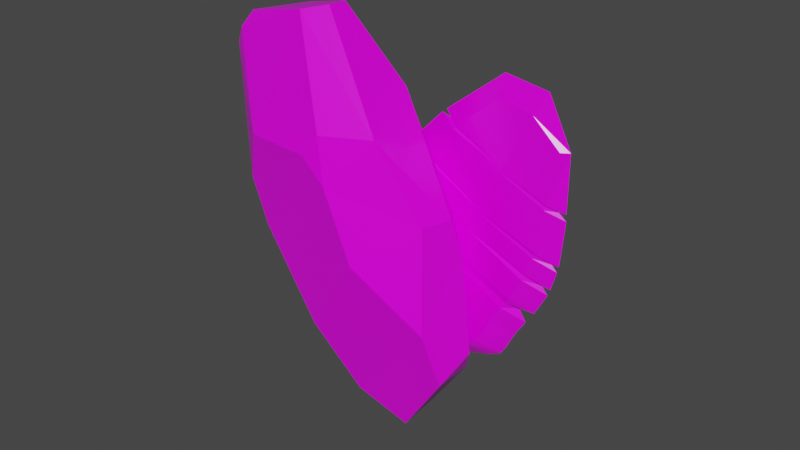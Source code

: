 # Source: feuerstein_V1.blend  (saved by Blender 3.3.6; exported with 4.5.12 LTS)
import bpy
from mathutils import Matrix  # noqa: F401  (used for matrix-valued properties, if any)

bpy.ops.wm.read_factory_settings(use_empty=True)
scene = bpy.context.scene
scene.name = 'Scene'

# ---- collections
col_collection = bpy.data.collections.new('Collection'); scene.collection.children.link(col_collection)

# ---- images (referenced by path relative to the original .blend; pixels are not part of the script)
import os
ASSET_DIR = os.environ.get("B2B_ASSET_DIR", "")  # directory of the original .blend (textures are referenced by path, not embedded)
HERE = os.path.dirname(os.path.abspath(__file__))  # packed textures are extracted next to this script under _unpacked/

def load_image(name, relpath, width, height, colorspace="sRGB"):
    """Load a texture the original file referenced (path relative to the .blend, or extracted next to this script)."""
    p = next((c for c in (os.path.join(HERE, relpath), os.path.join(ASSET_DIR, relpath)) if relpath and os.path.exists(c)), "")
    if p:
        img = bpy.data.images.load(p, check_existing=True)
        img.name = name
    else:  # same state as the original file: an image datablock whose file is absent (Cycles renders it pink)
        img = bpy.data.images.new(name, width, height)
        img.source = "FILE"
        img.filepath = "//" + (relpath or name)
    img.colorspace_settings.name = colorspace
    return img
img_feuersteinroughness_512_png = load_image('FeuersteinRoughness_512.png', 'Texture/FeuersteinRoughness_512.png', 1024, 1024, 'Non-Color')
img_baking = load_image('Baking', 'Texture/FeuersteinBasecolor_1k.png', 1024, 1024, 'sRGB')

# ---- materials (node trees are filled in below, after node groups)
mat_feuerstein = bpy.data.materials.new('Feuerstein')

# ---- material node trees
mat_feuerstein.use_nodes = True; mat_feuerstein.node_tree.nodes.clear()
_N = mat_feuerstein.node_tree.nodes; _L = mat_feuerstein.node_tree.links
n0 = _N.new('NodeFrame'); n0.name = 'Frame'; n0.location = (-1299, -32)
n0.label = 'Mapping'
n0.width = 400
n1 = _N.new('NodeFrame'); n1.name = 'Frame.001'; n1.location = (-618, 447)
n1.label = 'Textures'
n1.width = 319
n2 = _N.new('ShaderNodeOutputMaterial'); n2.name = 'Material Output'; n2.location = (300, 300)
n3 = _N.new('ShaderNodeMapping'); n3.name = 'Mapping'; n3.location = (230, -30)
n4 = _N.new('ShaderNodeTexCoord'); n4.name = 'Texture Coordinate'; n4.location = (30, -30)
n5 = _N.new('ShaderNodeBsdfPrincipled'); n5.name = 'Principled BSDF'; n5.location = (10, 300)
n5.distribution = 'GGX'
n5.subsurface_method = 'RANDOM_WALK_SKIN'
n5.inputs[3].default_value = 1.45
n5.inputs[27].default_value = (0.0, 0.0, 0.0, 1.0)
n5.inputs[28].default_value = 1.0
n6 = _N.new('ShaderNodeTexImage'); n6.name = 'Image Texture'; n6.location = (49, -309)
n6.label = 'Roughness'
n6.image = img_feuersteinroughness_512_png
n7 = _N.new('ShaderNodeTexImage'); n7.name = 'Image Texture.001'; n7.location = (30, -30)
n7.label = 'Roughness'
n7.image = img_baking
n3.parent = n0
n4.parent = n0
n6.parent = n1
n7.parent = n1
_L.new(n5.outputs[0], n2.inputs[0])
_L.new(n6.outputs[0], n5.inputs[2])
_L.new(n3.outputs[0], n6.inputs[0])
_L.new(n4.outputs[2], n3.inputs[0])
_L.new(n7.outputs[0], n5.inputs[0])
n2.is_active_output = True

# ---- world
world_world = bpy.data.worlds.new('World'); scene.world = world_world
world_world.use_nodes = True; world_world.node_tree.nodes.clear()
_N = world_world.node_tree.nodes; _L = world_world.node_tree.links
n0 = _N.new('ShaderNodeOutputWorld'); n0.name = 'World Output'; n0.location = (300, 300)
n1 = _N.new('ShaderNodeBackground'); n1.name = 'Background'; n1.location = (10, 300)
n1.inputs[0].default_value = (0.05088, 0.05088, 0.05088, 1.0)
_L.new(n1.outputs[0], n0.inputs[0])
n0.is_active_output = True
world_world.color = (0.05088, 0.05088, 0.05088)
world_world.use_sun_shadow = False
world_world.sun_shadow_jitter_overblur = 0.0

# ---- meshes
me_cube_001 = bpy.data.meshes.new('Cube.001')
me_cube_001.from_pydata([(-0.8624, -0.3279, -4.517), (-2.041, -0.3989, -3.406), (-0.8624, 0.3279, -4.517), (-2.041, 0.3989, -3.406), (0.9717, -0.3279, -4.517), (2.078, -0.3989, -3.272), (0.9717, 0.3279, -4.517), (2.078, 0.3989, -3.272), (-1.227, -0.1915, 5.001), (-1.227, 0.1915, 5.001), (1.33, 0.1915, 5.001), (1.33, -0.1915, 5.001), (-2.384, -0.3714, -2.682), (-2.384, 0.3714, -2.682), (2.344, -0.3714, -2.437), (2.344, 0.3714, -2.437), (-2.536, -0.3255, -1.068), (2.393, -0.3255, -1.026), (-2.536, 0.3255, -1.068), (2.393, 0.3255, -1.026), (2.445, -0.2968, 0.6942), (-2.471, -0.2968, 0.8523), (-2.471, 0.2968, 0.8523), (2.445, 0.2968, 0.6942), (-0.9813, 1.379e-08, -4.63), (-1.427, -0.4039, -3.976), (-2.867, -2.475e-08, -3.531), (-1.427, 0.4039, -3.976), (0.05461, 0.4035, -4.63), (0.05461, 0.5485, -3.272), (1.534, 0.4039, -3.973), (1.091, 1.068e-08, -4.63), (2.836, 1.223e-08, -3.272), (1.534, -0.4039, -3.973), (0.05461, -0.4035, -4.63), (0.05461, -0.5485, -3.272), (-2.325, 0.3846, -3.077), (2.311, 0.3846, -2.85), (-1.458, 1.586e-08, 5.772), (0.05461, 0.2293, 5.404), (1.567, 1.637e-08, 5.11), (0.05461, -0.2293, 5.404), (1.875, -0.2601, 3.08), (-2.477, -0.3121, -0.4521), (-1.997, 0.2601, 3.077), (-2.325, -0.3846, -3.077), (-2.471, 0.3484, -1.907), (2.311, -0.3846, -2.85), (2.343, 0.3484, -1.733), (3.203, 1.495e-08, -2.437), (0.05461, 0.5107, -2.437), (0.05461, -0.5107, -2.437), (-3.314, -3.187e-08, -2.804), (-2.471, -0.3484, -1.907), (2.343, -0.3484, -1.733), (2.454, 0.3121, -0.5026), (3.272, 1.621e-08, -1.024), (0.05461, 0.4475, -1.031), (0.05461, -0.4475, -1.031), (-3.511, 9.516e-09, -1.113), (2.454, -0.3121, -0.5026), (-1.997, -0.2601, 3.077), (-2.477, 0.3121, -0.4521), (1.875, 0.2601, 3.08), (-3.402, 4.844e-08, 0.9299), (3.344, 1.947e-08, 0.7027), (0.05461, 0.4081, 0.672), (0.05461, -0.4081, 0.672), (-1.987, -2.047e-09, -4.029), (0.05461, 0.5567, -3.984), (2.072, 1.844e-08, -3.984), (0.05461, -0.5567, -3.984), (0.05461, 2.568e-08, -4.868), (0.05461, 0.4291, -0.5147), (0.05461, -0.357, 3.117), (3.343, 1.745e-08, -0.499), (0.05461, -0.4291, -0.5147), (0.05461, 1.534e-08, 6.25), (0.05461, 0.357, 3.117), (2.573, 1.609e-08, 3.122), (-2.728, 1.948e-08, 3.117), (3.157, 1.012e-08, -2.85), (0.05461, 0.5288, -2.85), (0.05461, -0.5288, -2.85), (-3.237, -3.169e-08, -3.2), (3.202, 1.915e-08, -1.733), (0.05461, 0.4791, -1.733), (0.05461, -0.4791, -1.733), (-3.418, -2.513e-08, -2.011), (-3.466, 2.567e-08, -0.4377), (2.341, -0.2483, 1.496), (2.318, -0.283, 1.599), (-2.313, 0.2327, 1.571), (-2.275, 0.283, 1.659), (-2.275, -0.283, 1.659), (-2.313, -0.2327, 1.571), (2.318, 0.283, 1.599), (2.341, 0.2483, 1.496), (0.05461, -0.3911, 1.487), (0.05461, -0.3889, 1.592), (0.05461, 0.3911, 1.487), (0.05461, 0.3889, 1.592), (2.941, 1.932e-08, 1.506), (3.162, 1.937e-08, 1.622), (-2.969, 3.499e-08, 1.631), (-3.179, 3.431e-08, 1.728), (-2.341, -0.2863, 1.473), (2.358, 0.2863, 1.386), (2.358, -0.2863, 1.386), (-2.341, 0.2863, 1.473), (0.05461, -0.3934, 1.375), (0.05461, 0.3934, 1.375), (3.211, 1.947e-08, 1.406), (-3.256, 3.859e-08, 1.547), (1.833, -0.2167, 3.187), (-1.965, 0.2232, 3.186), (-1.965, -0.2232, 3.186), (1.833, 0.2167, 3.187), (0.05461, -0.3498, 3.246), (0.05461, 0.3498, 3.246), (2.216, 1.584e-08, 3.202), (-2.373, 1.927e-08, 3.183), (1.807, -0.2538, 3.255), (-1.94, 0.2538, 3.254), (-1.94, -0.2538, 3.254), (1.807, 0.2538, 3.255), (0.05461, -0.3453, 3.328), (0.05461, 0.3453, 3.328), (2.45, 1.579e-08, 3.33), (-2.634, 1.914e-08, 3.328), (-2.609, -0.239, -0.7548), (2.424, 0.2692, -0.7645), (2.424, -0.2692, -0.7645), (-2.609, 0.239, -0.7548), (0.05461, 0.4383, -0.7728), (2.834, 1.678e-08, -0.7621), (0.05461, -0.4383, -0.7728), (-2.874, 1.959e-08, -0.7572), (-2.478, -0.2694, 0.7604), (-2.473, -0.3, 0.6165), (2.462, 0.2249, 0.5964), (2.47, 0.3, 0.4491), (2.47, -0.3, 0.4491), (2.462, -0.2249, 0.5964), (-2.473, 0.3, 0.6165), (-2.478, 0.2694, 0.7604), (0.05461, 0.4099, 0.5737), (0.05461, 0.4125, 0.427), (3.036, 1.929e-08, 0.6031), (3.371, 1.935e-08, 0.4569), (0.05461, -0.4099, 0.5737), (0.05461, -0.4125, 0.427), (-2.961, 4.615e-08, 0.7877), (-3.407, 4.819e-08, 0.6807)], [], [(0, 25, 68, 24), (25, 1, 26, 68), (68, 26, 3, 27), (24, 68, 27, 2), (2, 27, 69, 28), (27, 3, 29, 69), (69, 29, 7, 30), (28, 69, 30, 6), (6, 30, 70, 31), (30, 7, 32, 70), (70, 32, 5, 33), (31, 70, 33, 4), (4, 33, 71, 34), (33, 5, 35, 71), (71, 35, 1, 25), (34, 71, 25, 0), (2, 28, 72, 24), (28, 6, 31, 72), (72, 31, 4, 34), (24, 72, 34, 0), (133, 62, 73, 134), (145, 22, 66, 146), (146, 66, 23, 140), (134, 73, 55, 131), (94, 99, 74, 61), (99, 91, 42, 74), (126, 122, 11, 41), (124, 126, 41, 8), (141, 149, 75, 55), (149, 142, 60, 75), (135, 132, 17, 56), (131, 135, 56, 19), (132, 60, 76, 136), (143, 20, 67, 150), (150, 67, 21, 138), (136, 76, 43, 130), (10, 39, 77, 40), (39, 9, 38, 77), (77, 38, 8, 41), (40, 77, 41, 11), (96, 101, 78, 63), (101, 93, 44, 78), (127, 123, 9, 39), (125, 127, 39, 10), (91, 103, 79, 42), (103, 96, 63, 79), (128, 125, 10, 40), (122, 128, 40, 11), (93, 105, 80, 44), (105, 94, 61, 80), (129, 124, 8, 38), (123, 129, 38, 9), (5, 32, 81, 47), (32, 7, 37, 81), (81, 37, 15, 49), (47, 81, 49, 14), (7, 29, 82, 37), (29, 3, 36, 82), (82, 36, 13, 50), (37, 82, 50, 15), (1, 35, 83, 45), (35, 5, 47, 83), (83, 47, 14, 51), (45, 83, 51, 12), (3, 26, 84, 36), (26, 1, 45, 84), (84, 45, 12, 52), (36, 84, 52, 13), (14, 49, 85, 54), (49, 15, 48, 85), (85, 48, 19, 56), (54, 85, 56, 17), (15, 50, 86, 48), (50, 13, 46, 86), (86, 46, 18, 57), (48, 86, 57, 19), (12, 51, 87, 53), (51, 14, 54, 87), (87, 54, 17, 58), (53, 87, 58, 16), (13, 52, 88, 46), (52, 12, 53, 88), (88, 53, 16, 59), (46, 88, 59, 18), (130, 43, 89, 137), (138, 21, 64, 152), (152, 64, 22, 145), (137, 89, 62, 133), (113, 106, 95, 104), (104, 95, 94, 105), (109, 113, 104, 92), (92, 104, 105, 93), (112, 107, 97, 102), (102, 97, 96, 103), (108, 112, 102, 90), (90, 102, 103, 91), (111, 109, 92, 100), (100, 92, 93, 101), (107, 111, 100, 97), (97, 100, 101, 96), (110, 108, 90, 98), (98, 90, 91, 99), (106, 110, 98, 95), (95, 98, 99, 94), (21, 67, 110, 106), (67, 20, 108, 110), (23, 66, 111, 107), (66, 22, 109, 111), (20, 65, 112, 108), (65, 23, 107, 112), (22, 64, 113, 109), (64, 21, 106, 113), (44, 80, 121, 115), (80, 61, 116, 121), (42, 79, 120, 114), (79, 63, 117, 120), (63, 78, 119, 117), (78, 44, 115, 119), (61, 74, 118, 116), (74, 42, 114, 118), (115, 121, 129, 123), (121, 116, 124, 129), (114, 120, 128, 122), (120, 117, 125, 128), (117, 119, 127, 125), (119, 115, 123, 127), (116, 118, 126, 124), (118, 114, 122, 126), (59, 137, 133, 18), (16, 130, 137, 59), (58, 136, 130, 16), (17, 132, 136, 58), (55, 75, 135, 131), (75, 60, 132, 135), (57, 134, 131, 19), (18, 133, 134, 57), (89, 153, 144, 62), (153, 152, 145, 144), (43, 139, 153, 89), (139, 138, 152, 153), (76, 151, 139, 43), (151, 150, 138, 139), (60, 142, 151, 76), (142, 143, 150, 151), (65, 20, 143, 148), (148, 143, 142, 149), (23, 65, 148, 140), (140, 148, 149, 141), (73, 147, 141, 55), (147, 146, 140, 141), (62, 144, 147, 73), (144, 145, 146, 147)])
_uv = me_cube_001.uv_layers.new(name='Baking')
_uv.uv.foreach_set('vector', [0.1605, 0.957, 0.1827, 0.9383, 0.2078, 0.9469, 0.1679, 0.9689, 0.1827, 0.9383, 0.2072, 0.9184, 0.2414, 0.927, 0.2078, 0.9469, 0.9353, 0.03046, 0.969, 0.05042, 0.9348, 0.05901, 0.9103, 0.03906, 0.8954, 0.008429, 0.9353, 0.03046, 0.9103, 0.03906, 0.8881, 0.0204, 0.8881, 0.0204, 0.9103, 0.03906, 0.856, 0.04233, 0.8552, 0.01844, 0.9103, 0.03906, 0.9348, 0.05901, 0.8567, 0.06832, 0.856, 0.04233, 0.856, 0.04233, 0.8567, 0.06832, 0.7814, 0.06817, 0.8021, 0.04241, 0.8552, 0.01844, 0.856, 0.04233, 0.8021, 0.04241, 0.8226, 0.02245, 0.8226, 0.02245, 0.8021, 0.04241, 0.7772, 0.03701, 0.8145, 0.01103, 0.8021, 0.04241, 0.7814, 0.06817, 0.7488, 0.06616, 0.7772, 0.03701, 0.0496, 0.9404, 0.0213, 0.9112, 0.05384, 0.9092, 0.07459, 0.935, 0.08695, 0.9664, 0.0496, 0.9404, 0.07459, 0.935, 0.0951, 0.9549, 0.0951, 0.9549, 0.07459, 0.935, 0.1284, 0.9351, 0.1277, 0.9589, 0.07459, 0.935, 0.05384, 0.9092, 0.1291, 0.9091, 0.1284, 0.9351, 0.1284, 0.9351, 0.1291, 0.9091, 0.2072, 0.9184, 0.1827, 0.9383, 0.1277, 0.9589, 0.1284, 0.9351, 0.1827, 0.9383, 0.1605, 0.957, 0.8881, 0.0204, 0.8552, 0.01844, 0.8546, 0.0001597, 0.8954, 0.008429, 0.8552, 0.01844, 0.8226, 0.02245, 0.8145, 0.01103, 0.8546, 0.0001597, 0.1271, 0.9772, 0.08695, 0.9664, 0.0951, 0.9549, 0.1277, 0.9589, 0.1679, 0.9689, 0.1271, 0.9772, 0.1277, 0.9589, 0.1605, 0.957, 0.9647, 0.16, 0.9596, 0.1725, 0.8593, 0.1738, 0.8591, 0.1638, 0.9621, 0.2216, 0.9617, 0.2255, 0.8602, 0.2206, 0.8601, 0.2167, 0.8601, 0.2167, 0.8602, 0.2206, 0.7657, 0.224, 0.7643, 0.2194, 0.8591, 0.1638, 0.8593, 0.1738, 0.7646, 0.1752, 0.7652, 0.1646, 0.2263, 0.7182, 0.1336, 0.72, 0.1347, 0.6589, 0.2168, 0.6609, 0.1336, 0.72, 0.04388, 0.7172, 0.06171, 0.6583, 0.1347, 0.6589, 0.1348, 0.6506, 0.0647, 0.6506, 0.08784, 0.5852, 0.1356, 0.5691, 0.2145, 0.6533, 0.1348, 0.6506, 0.1356, 0.5691, 0.1852, 0.5845, 0.7645, 0.2128, 0.7277, 0.2127, 0.7285, 0.177, 0.7646, 0.1752, 0.0001597, 0.7646, 0.03697, 0.7646, 0.03705, 0.8022, 0.0009377, 0.8004, 0.01843, 0.813, 0.03769, 0.8128, 0.03963, 0.8233, 0.003432, 0.8254, 0.7652, 0.1646, 0.746, 0.1644, 0.731, 0.152, 0.7672, 0.154, 0.03769, 0.8128, 0.03705, 0.8022, 0.1317, 0.8036, 0.1315, 0.8135, 0.03672, 0.758, 0.03812, 0.7534, 0.1327, 0.7568, 0.1326, 0.7607, 0.1326, 0.7607, 0.1327, 0.7568, 0.2341, 0.7519, 0.2345, 0.7558, 0.1315, 0.8135, 0.1317, 0.8036, 0.232, 0.8048, 0.2371, 0.8174, 0.8154, 0.3922, 0.8632, 0.4083, 0.8631, 0.442, 0.8046, 0.3989, 0.8632, 0.4083, 0.9127, 0.3929, 0.922, 0.4239, 0.8631, 0.442, 0.1355, 0.5354, 0.1944, 0.5535, 0.1852, 0.5845, 0.1356, 0.5691, 0.07702, 0.5785, 0.1355, 0.5354, 0.1356, 0.5691, 0.08784, 0.5852, 0.7714, 0.2602, 0.8611, 0.2574, 0.8622, 0.3185, 0.7893, 0.3191, 0.8611, 0.2574, 0.9538, 0.2592, 0.9444, 0.3165, 0.8622, 0.3185, 0.8624, 0.3267, 0.9421, 0.3241, 0.9127, 0.3929, 0.8632, 0.4083, 0.7923, 0.3268, 0.8624, 0.3267, 0.8632, 0.4083, 0.8154, 0.3922, 0.04388, 0.7172, 0.009201, 0.714, 0.03249, 0.6575, 0.06171, 0.6583, 0.7367, 0.2633, 0.7714, 0.2602, 0.7893, 0.3191, 0.76, 0.3199, 0.7653, 0.333, 0.7923, 0.3268, 0.8154, 0.3922, 0.8046, 0.3989, 0.0647, 0.6506, 0.03779, 0.6444, 0.07702, 0.5785, 0.08784, 0.5852, 0.9538, 0.2592, 0.991, 0.2629, 0.975, 0.3157, 0.9444, 0.3165, 0.2634, 0.7145, 0.2263, 0.7182, 0.2168, 0.6609, 0.2475, 0.6616, 0.2437, 0.6479, 0.2145, 0.6533, 0.1852, 0.5845, 0.1944, 0.5535, 0.9421, 0.3241, 0.9713, 0.3295, 0.922, 0.4239, 0.9127, 0.3929, 0.05384, 0.9092, 0.0213, 0.9112, 0.009598, 0.8945, 0.04489, 0.8934, 0.7488, 0.06616, 0.7814, 0.06817, 0.7724, 0.08396, 0.7371, 0.08285, 0.7371, 0.08285, 0.7724, 0.08396, 0.7708, 0.09955, 0.7352, 0.09861, 0.04489, 0.8934, 0.009598, 0.8945, 0.007638, 0.8788, 0.04323, 0.8778, 0.7814, 0.06817, 0.8567, 0.06832, 0.8571, 0.08409, 0.7724, 0.08396, 0.8567, 0.06832, 0.9348, 0.05901, 0.9461, 0.07085, 0.8571, 0.08409, 0.8571, 0.08409, 0.9461, 0.07085, 0.9494, 0.08565, 0.8575, 0.09967, 0.7724, 0.08396, 0.8571, 0.08409, 0.8575, 0.09967, 0.7708, 0.09955, 0.2072, 0.9184, 0.1291, 0.9091, 0.1296, 0.8933, 0.2186, 0.9065, 0.1291, 0.9091, 0.05384, 0.9092, 0.04489, 0.8934, 0.1296, 0.8933, 0.1296, 0.8933, 0.04489, 0.8934, 0.04323, 0.8778, 0.13, 0.8777, 0.2186, 0.9065, 0.1296, 0.8933, 0.13, 0.8777, 0.2219, 0.8917, 0.9348, 0.05901, 0.969, 0.05042, 0.9832, 0.06309, 0.9461, 0.07085, 0.2414, 0.927, 0.2072, 0.9184, 0.2186, 0.9065, 0.2557, 0.9143, 0.2557, 0.9143, 0.2186, 0.9065, 0.2219, 0.8917, 0.2596, 0.8994, 0.9461, 0.07085, 0.9832, 0.06309, 0.9871, 0.07803, 0.9494, 0.08565, 0.04323, 0.8778, 0.007638, 0.8788, 0.007077, 0.852, 0.04247, 0.8509, 0.7352, 0.09861, 0.7708, 0.09955, 0.77, 0.1265, 0.7346, 0.1254, 0.7346, 0.1254, 0.77, 0.1265, 0.7672, 0.154, 0.731, 0.152, 0.04247, 0.8509, 0.007077, 0.852, 0.003432, 0.8254, 0.03963, 0.8233, 0.7708, 0.09955, 0.8575, 0.09967, 0.8582, 0.1265, 0.77, 0.1265, 0.8575, 0.09967, 0.9494, 0.08565, 0.955, 0.1151, 0.8582, 0.1265, 0.8582, 0.1265, 0.955, 0.1151, 0.9602, 0.1475, 0.8588, 0.1537, 0.77, 0.1265, 0.8582, 0.1265, 0.8588, 0.1537, 0.7672, 0.154, 0.2219, 0.8917, 0.13, 0.8777, 0.1306, 0.8509, 0.2274, 0.8623, 0.13, 0.8777, 0.04323, 0.8778, 0.04247, 0.8509, 0.1306, 0.8509, 0.1306, 0.8509, 0.04247, 0.8509, 0.03963, 0.8233, 0.1313, 0.8237, 0.2274, 0.8623, 0.1306, 0.8509, 0.1313, 0.8237, 0.2326, 0.8299, 0.9494, 0.08565, 0.9871, 0.07803, 0.9931, 0.1079, 0.955, 0.1151, 0.2596, 0.8994, 0.2219, 0.8917, 0.2274, 0.8623, 0.2655, 0.8695, 0.2655, 0.8695, 0.2274, 0.8623, 0.2326, 0.8299, 0.2719, 0.8361, 0.955, 0.1151, 0.9931, 0.1079, 0.9994, 0.1413, 0.9602, 0.1475, 0.2371, 0.8174, 0.232, 0.8048, 0.2716, 0.8046, 0.2509, 0.818, 0.2345, 0.7558, 0.2341, 0.7519, 0.2723, 0.7467, 0.2567, 0.7555, 0.9843, 0.2218, 0.9998, 0.2307, 0.9617, 0.2255, 0.9621, 0.2216, 0.9785, 0.1594, 0.9992, 0.1727, 0.9596, 0.1725, 0.9647, 0.16, 0.2664, 0.7239, 0.2289, 0.7266, 0.2282, 0.7221, 0.2557, 0.7194, 0.2557, 0.7194, 0.2282, 0.7221, 0.2263, 0.7182, 0.2634, 0.7145, 0.9565, 0.2508, 0.9939, 0.2535, 0.9832, 0.258, 0.9558, 0.2553, 0.9558, 0.2553, 0.9832, 0.258, 0.991, 0.2629, 0.9538, 0.2592, 0.7344, 0.2525, 0.7696, 0.2514, 0.7701, 0.256, 0.7445, 0.2575, 0.7445, 0.2575, 0.7701, 0.256, 0.7714, 0.2602, 0.7367, 0.2633, 0.04206, 0.726, 0.006895, 0.7249, 0.01698, 0.7199, 0.04252, 0.7213, 0.04252, 0.7213, 0.01698, 0.7199, 0.009201, 0.714, 0.04388, 0.7172, 0.8609, 0.2489, 0.9565, 0.2508, 0.9558, 0.2553, 0.861, 0.2532, 0.861, 0.2532, 0.9558, 0.2553, 0.9538, 0.2592, 0.8611, 0.2574, 0.7696, 0.2514, 0.8609, 0.2489, 0.861, 0.2532, 0.7701, 0.256, 0.7701, 0.256, 0.861, 0.2532, 0.8611, 0.2574, 0.7714, 0.2602, 0.1334, 0.7285, 0.04206, 0.726, 0.04252, 0.7213, 0.1335, 0.7242, 0.1335, 0.7242, 0.04252, 0.7213, 0.04388, 0.7172, 0.1336, 0.72, 0.2289, 0.7266, 0.1334, 0.7285, 0.1335, 0.7242, 0.2282, 0.7221, 0.2282, 0.7221, 0.1335, 0.7242, 0.1336, 0.72, 0.2263, 0.7182, 0.2341, 0.7519, 0.1327, 0.7568, 0.1334, 0.7285, 0.2289, 0.7266, 0.1327, 0.7568, 0.03812, 0.7534, 0.04206, 0.726, 0.1334, 0.7285, 0.7657, 0.224, 0.8602, 0.2206, 0.8609, 0.2489, 0.7696, 0.2514, 0.8602, 0.2206, 0.9617, 0.2255, 0.9565, 0.2508, 0.8609, 0.2489, 0.03812, 0.7534, 0.001127, 0.7516, 0.006895, 0.7249, 0.04206, 0.726, 0.7287, 0.2258, 0.7657, 0.224, 0.7696, 0.2514, 0.7344, 0.2525, 0.9617, 0.2255, 0.9998, 0.2307, 0.9939, 0.2535, 0.9565, 0.2508, 0.2723, 0.7467, 0.2341, 0.7519, 0.2289, 0.7266, 0.2664, 0.7239, 0.9444, 0.3165, 0.975, 0.3157, 0.9622, 0.3217, 0.9435, 0.3212, 0.2475, 0.6616, 0.2168, 0.6609, 0.2159, 0.6562, 0.2347, 0.6557, 0.06171, 0.6583, 0.03249, 0.6575, 0.04545, 0.6517, 0.0631, 0.6535, 0.76, 0.3199, 0.7893, 0.3191, 0.7906, 0.3239, 0.773, 0.3257, 0.7893, 0.3191, 0.8622, 0.3185, 0.8623, 0.3234, 0.7906, 0.3239, 0.8622, 0.3185, 0.9444, 0.3165, 0.9435, 0.3212, 0.8623, 0.3234, 0.2168, 0.6609, 0.1347, 0.6589, 0.1348, 0.654, 0.2159, 0.6562, 0.1347, 0.6589, 0.06171, 0.6583, 0.0631, 0.6535, 0.1348, 0.654, 0.9435, 0.3212, 0.9622, 0.3217, 0.9713, 0.3295, 0.9421, 0.3241, 0.2347, 0.6557, 0.2159, 0.6562, 0.2145, 0.6533, 0.2437, 0.6479, 0.0631, 0.6535, 0.04545, 0.6517, 0.03779, 0.6444, 0.0647, 0.6506, 0.773, 0.3257, 0.7906, 0.3239, 0.7923, 0.3268, 0.7653, 0.333, 0.7906, 0.3239, 0.8623, 0.3234, 0.8624, 0.3267, 0.7923, 0.3268, 0.8623, 0.3234, 0.9435, 0.3212, 0.9421, 0.3241, 0.8624, 0.3267, 0.2159, 0.6562, 0.1348, 0.654, 0.1348, 0.6506, 0.2145, 0.6533, 0.1348, 0.654, 0.0631, 0.6535, 0.0647, 0.6506, 0.1348, 0.6506, 0.9994, 0.1413, 0.9785, 0.1594, 0.9647, 0.16, 0.9602, 0.1475, 0.2326, 0.8299, 0.2371, 0.8174, 0.2509, 0.818, 0.2719, 0.8361, 0.1313, 0.8237, 0.1315, 0.8135, 0.2371, 0.8174, 0.2326, 0.8299, 0.03963, 0.8233, 0.03769, 0.8128, 0.1315, 0.8135, 0.1313, 0.8237, 0.7646, 0.1752, 0.7285, 0.177, 0.746, 0.1644, 0.7652, 0.1646, 0.0009377, 0.8004, 0.03705, 0.8022, 0.03769, 0.8128, 0.01843, 0.813, 0.8588, 0.1537, 0.8591, 0.1638, 0.7652, 0.1646, 0.7672, 0.154, 0.9602, 0.1475, 0.9647, 0.16, 0.8591, 0.1638, 0.8588, 0.1537, 0.9992, 0.1727, 0.9998, 0.2136, 0.9613, 0.2157, 0.9596, 0.1725, 0.9998, 0.2136, 0.9843, 0.2218, 0.9621, 0.2216, 0.9613, 0.2157, 0.232, 0.8048, 0.2338, 0.7617, 0.2723, 0.7637, 0.2716, 0.8046, 0.2338, 0.7617, 0.2345, 0.7558, 0.2567, 0.7555, 0.2723, 0.7637, 0.1317, 0.8036, 0.1325, 0.7664, 0.2338, 0.7617, 0.232, 0.8048, 0.1325, 0.7664, 0.1326, 0.7607, 0.2345, 0.7558, 0.2338, 0.7617, 0.03705, 0.8022, 0.03697, 0.7646, 0.1325, 0.7664, 0.1317, 0.8036, 0.03697, 0.7646, 0.03672, 0.758, 0.1326, 0.7607, 0.1325, 0.7664, 0.001127, 0.7516, 0.03812, 0.7534, 0.03672, 0.758, 0.01236, 0.7575, 0.01236, 0.7575, 0.03672, 0.758, 0.03697, 0.7646, 0.0001597, 0.7646, 0.7657, 0.224, 0.7287, 0.2258, 0.7399, 0.2198, 0.7643, 0.2194, 0.7643, 0.2194, 0.7399, 0.2198, 0.7277, 0.2127, 0.7645, 0.2128, 0.8593, 0.1738, 0.86, 0.211, 0.7645, 0.2128, 0.7646, 0.1752, 0.86, 0.211, 0.8601, 0.2167, 0.7643, 0.2194, 0.7645, 0.2128, 0.9596, 0.1725, 0.9613, 0.2157, 0.86, 0.211, 0.8593, 0.1738, 0.9613, 0.2157, 0.9621, 0.2216, 0.8601, 0.2167, 0.86, 0.211])
me_cube_001.materials.append(mat_feuerstein)
me_cube_001.update()
me_sphere_003 = bpy.data.meshes.new('Sphere.003')
me_sphere_003.from_pydata([(2.074, -6.871, -1.618), (-1.837, -7.247, -2.903), (-1.063, -7.434, -4.535), (3.438, -8.086, 0.4232), (1.703, -6.735, -1.688), (0.266, -7.708, -6.05), (1.891, -7.499, -4.863), (3.298, -9.28, 0.5787), (2.551, -9.756, -2.779), (2.284, -9.33, -4.663), (0.4305, -10.5, 3.461), (1.124, -10.51, -0.1442), (0.9597, -10.51, 2.395), (-2.966, -9.813, 1.082), (-1.91, -8.803, -4.621), (-3.373, -9.47, 1.685), (-1.444, -9.269, -5.041), (-1.863, -10.01, -2.361), (-3.393, -7.502, 2.641), (-3.537, -8.683, 0.5674), (-1.417, -7.049, -3.023), (-0.9193, -6.675, -1.333), (-0.6093, -7.44, 7.675), (2.305, -7.29, 4.529), (1.526, -8.089, 7.494), (1.119, -6.68, 3.791), (-0.2372, -6.691, 5.465), (-1.662, -6.66, 4.29), (-1.677, -8.915, 7.907), (-2.248, -9.089, 7.496), (-1.913, -10.16, 4.225), (-2.921, -9.882, 2.793), (-2.794, -8.925, 7.04), (-2.165, -6.816, 4.342), (-3.254, -7.363, 3.691), (-1.994, -6.808, 4.777), (-1.748, -7.41, 7.093), (-2.936, -8.0, 6.463), (1.586, -6.73, 2.964), (2.918, -7.403, 0.4994), (1.704, -6.694, 1.86), (1.891, -6.721, 0.2499), (1.128, -10.33, 3.975), (2.661, -9.602, 3.469), (0.7602, -9.274, 7.616), (1.556, -8.816, 7.524), (3.278, -7.829, -0.8002), (1.941, -6.907, -2.316), (2.671, -8.012, -4.116), (-1.228, -9.057, -5.457), (-2.149, -8.601, -4.201), (-0.0867, -8.952, -6.405), (-1.68, -7.653, -4.129)], [], [(47, 4, 0), (6, 47, 48), (43, 44, 42), (30, 32, 31), (26, 27, 35), (13, 31, 15), (46, 39, 3), (12, 42, 10), (51, 49, 5), (49, 16, 14), (14, 16, 17), (52, 1, 2), (7, 8, 46), (35, 34, 37), (23, 38, 25), (33, 35, 27), (24, 22, 44), (12, 10, 13), (30, 10, 42), (37, 28, 36), (21, 20, 1), (34, 18, 31), (41, 4, 21), (7, 43, 12), (43, 3, 23), (39, 41, 40), (0, 41, 39), (19, 18, 1), (17, 16, 8), (47, 0, 46), (0, 39, 46), (46, 48, 47), (43, 45, 44), (30, 29, 32), (35, 36, 26), (26, 36, 22), (1, 20, 2), (49, 14, 2), (14, 50, 52), (2, 14, 52), (2, 5, 49), (17, 13, 19), (13, 15, 19), (19, 50, 17), (50, 14, 17), (9, 48, 8), (48, 46, 8), (46, 3, 7), (37, 36, 35), (35, 33, 34), (25, 26, 23), (23, 26, 24), (22, 24, 26), (28, 44, 22), (44, 45, 24), (30, 31, 10), (31, 13, 10), (13, 17, 11), (11, 12, 13), (42, 44, 30), (44, 28, 29), (30, 44, 29), (37, 32, 28), (32, 29, 28), (28, 22, 36), (1, 18, 21), (18, 34, 33), (21, 18, 27), (33, 27, 18), (19, 15, 18), (15, 31, 18), (31, 32, 37), (37, 34, 31), (21, 27, 40), (40, 27, 25), (26, 25, 27), (25, 38, 40), (40, 41, 21), (4, 41, 0), (42, 12, 43), (12, 11, 7), (11, 8, 7), (39, 23, 3), (23, 24, 45), (45, 43, 23), (43, 7, 3), (40, 38, 39), (38, 23, 39), (52, 50, 1), (50, 19, 1), (16, 49, 51), (51, 9, 16), (9, 8, 16), (8, 11, 17), (2, 20, 47), (20, 21, 47), (47, 21, 4), (47, 6, 2), (5, 2, 6), (6, 48, 9), (9, 51, 5), (5, 6, 9)])
_uv = me_sphere_003.uv_layers.new(name='Baking')
_uv.uv.foreach_set('vector', [0.2187, 0.1409, 0.2168, 0.1652, 0.2033, 0.1608, 0.2574, 0.06388, 0.2187, 0.1409, 0.2178, 0.06368, 0.4139, 0.2411, 0.4668, 0.0775, 0.4806, 0.2113, 0.5834, 0.1691, 0.5756, 0.06993, 0.6488, 0.2036, 0.1656, 0.4369, 0.2355, 0.4172, 0.2406, 0.4408, 0.6716, 0.2712, 0.6488, 0.2036, 0.6865, 0.2414, 0.1396, 0.157, 0.1351, 0.2105, 0.1067, 0.193, 0.5022, 0.2693, 0.4806, 0.2113, 0.5114, 0.2234, 0.3432, 0.0001597, 0.4, 0.04494, 0.3156, 0.04387, 0.6935, 0.5435, 0.6911, 0.5232, 0.7167, 0.5053, 0.7167, 0.5053, 0.6911, 0.5232, 0.6658, 0.4155, 0.3658, 0.1271, 0.352, 0.1735, 0.3456, 0.1064, 0.05966, 0.1751, 0.1312, 0.03751, 0.1396, 0.157, 0.2406, 0.4408, 0.3057, 0.4237, 0.2638, 0.5341, 0.08781, 0.3587, 0.1455, 0.3181, 0.1474, 0.3544, 0.2532, 0.4274, 0.2406, 0.4408, 0.2355, 0.4172, 0.4237, 0.04565, 0.5063, 0.0001597, 0.4668, 0.0775, 0.5022, 0.2693, 0.5114, 0.2234, 0.6716, 0.2712, 0.5834, 0.1691, 0.5114, 0.2234, 0.4806, 0.2113, 0.6088, 0.04488, 0.538, 0.05572, 0.5624, 0.003152, 0.2944, 0.2148, 0.3363, 0.1641, 0.352, 0.1735, 0.3057, 0.4237, 0.3278, 0.3897, 0.4122, 0.438, 0.1799, 0.223, 0.2168, 0.1652, 0.2944, 0.2148, 0.4151, 0.3716, 0.4139, 0.2411, 0.5022, 0.2693, 0.0001597, 0.2925, 0.1067, 0.193, 0.08781, 0.3587, 0.1351, 0.2105, 0.1799, 0.223, 0.1605, 0.2788, 0.2033, 0.1608, 0.1799, 0.223, 0.1351, 0.2105, 0.3963, 0.3264, 0.3278, 0.3897, 0.352, 0.1735, 0.6658, 0.4155, 0.6911, 0.5232, 0.5016, 0.4973, 0.2187, 0.1409, 0.2033, 0.1608, 0.1396, 0.157, 0.2033, 0.1608, 0.1351, 0.2105, 0.1396, 0.157, 0.1396, 0.157, 0.2178, 0.06368, 0.2187, 0.1409, 0.4139, 0.2411, 0.4334, 0.07433, 0.4668, 0.0775, 0.5834, 0.1691, 0.5549, 0.06769, 0.5756, 0.06993, 0.2406, 0.4408, 0.1961, 0.5333, 0.1656, 0.4369, 0.1656, 0.4369, 0.1961, 0.5333, 0.1369, 0.5351, 0.352, 0.1735, 0.3363, 0.1641, 0.3456, 0.1064, 0.4, 0.04494, 0.4136, 0.09791, 0.3456, 0.1064, 0.4136, 0.09791, 0.4116, 0.1229, 0.3658, 0.1271, 0.3456, 0.1064, 0.4136, 0.09791, 0.3658, 0.1271, 0.3456, 0.1064, 0.3156, 0.04387, 0.4, 0.04494, 0.6658, 0.4155, 0.6716, 0.2712, 0.7274, 0.2829, 0.6716, 0.2712, 0.6865, 0.2414, 0.7274, 0.2829, 0.7274, 0.2829, 0.7274, 0.4862, 0.6658, 0.4155, 0.7274, 0.4862, 0.7167, 0.5053, 0.6658, 0.4155, 0.2176, 0.0009538, 0.2178, 0.06368, 0.1312, 0.03751, 0.2178, 0.06368, 0.1396, 0.157, 0.1312, 0.03751, 0.1396, 0.157, 0.1067, 0.193, 0.05966, 0.1751, 0.2638, 0.5341, 0.1961, 0.5333, 0.2406, 0.4408, 0.2406, 0.4408, 0.2532, 0.4274, 0.3057, 0.4237, 0.1474, 0.3544, 0.1656, 0.4369, 0.08781, 0.3587, 0.08781, 0.3587, 0.1656, 0.4369, 0.0437, 0.4874, 0.1369, 0.5351, 0.0437, 0.4874, 0.1656, 0.4369, 0.538, 0.05572, 0.4668, 0.0775, 0.5063, 0.0001597, 0.4668, 0.0775, 0.4334, 0.07433, 0.4237, 0.04565, 0.5834, 0.1691, 0.6488, 0.2036, 0.5114, 0.2234, 0.6488, 0.2036, 0.6716, 0.2712, 0.5114, 0.2234, 0.6716, 0.2712, 0.6658, 0.4155, 0.5253, 0.3684, 0.5253, 0.3684, 0.5022, 0.2693, 0.6716, 0.2712, 0.4806, 0.2113, 0.4668, 0.0775, 0.5834, 0.1691, 0.4668, 0.0775, 0.538, 0.05572, 0.5549, 0.06769, 0.5834, 0.1691, 0.4668, 0.0775, 0.5549, 0.06769, 0.6088, 0.04488, 0.5756, 0.06993, 0.538, 0.05572, 0.5756, 0.06993, 0.5549, 0.06769, 0.538, 0.05572, 0.538, 0.05572, 0.5063, 0.0001597, 0.5624, 0.003152, 0.352, 0.1735, 0.3278, 0.3897, 0.2944, 0.2148, 0.3278, 0.3897, 0.3057, 0.4237, 0.2532, 0.4274, 0.2944, 0.2148, 0.3278, 0.3897, 0.2355, 0.4172, 0.2532, 0.4274, 0.2355, 0.4172, 0.3278, 0.3897, 0.3963, 0.3264, 0.4136, 0.3828, 0.3278, 0.3897, 0.4136, 0.3828, 0.4122, 0.438, 0.3278, 0.3897, 0.6488, 0.2036, 0.5756, 0.06993, 0.6088, 0.04488, 0.2638, 0.5341, 0.3057, 0.4237, 0.4122, 0.438, 0.2944, 0.2148, 0.2355, 0.4172, 0.1605, 0.2788, 0.1605, 0.2788, 0.2355, 0.4172, 0.1474, 0.3544, 0.1656, 0.4369, 0.1474, 0.3544, 0.2355, 0.4172, 0.1474, 0.3544, 0.1455, 0.3181, 0.1605, 0.2788, 0.1605, 0.2788, 0.1799, 0.223, 0.2944, 0.2148, 0.2168, 0.1652, 0.1799, 0.223, 0.2033, 0.1608, 0.4806, 0.2113, 0.5022, 0.2693, 0.4139, 0.2411, 0.5022, 0.2693, 0.5253, 0.3684, 0.4151, 0.3716, 0.5253, 0.3684, 0.5016, 0.4973, 0.4151, 0.3716, 0.1351, 0.2105, 0.08781, 0.3587, 0.1067, 0.193, 0.08781, 0.3587, 0.0437, 0.4874, 0.01069, 0.4855, 0.01069, 0.4855, 0.0001597, 0.2925, 0.08781, 0.3587, 0.0001597, 0.2925, 0.05966, 0.1751, 0.1067, 0.193, 0.1605, 0.2788, 0.1455, 0.3181, 0.1351, 0.2105, 0.1455, 0.3181, 0.08781, 0.3587, 0.1351, 0.2105, 0.3658, 0.1271, 0.4116, 0.1229, 0.352, 0.1735, 0.4116, 0.1229, 0.3963, 0.3264, 0.352, 0.1735, 0.6911, 0.5232, 0.6935, 0.5435, 0.668, 0.5995, 0.668, 0.5995, 0.5442, 0.5705, 0.6911, 0.5232, 0.5442, 0.5705, 0.5016, 0.4973, 0.6911, 0.5232, 0.5016, 0.4973, 0.5253, 0.3684, 0.6658, 0.4155, 0.3456, 0.1064, 0.3363, 0.1641, 0.2187, 0.1409, 0.3363, 0.1641, 0.2944, 0.2148, 0.2187, 0.1409, 0.2187, 0.1409, 0.2944, 0.2148, 0.2168, 0.1652, 0.2187, 0.1409, 0.2574, 0.06388, 0.3456, 0.1064, 0.3156, 0.04387, 0.3456, 0.1064, 0.2574, 0.06388, 0.2574, 0.06388, 0.2178, 0.06368, 0.2176, 0.0009538, 0.2176, 0.0009538, 0.3432, 0.0001597, 0.3156, 0.04387, 0.3156, 0.04387, 0.2574, 0.06388, 0.2176, 0.0009538])
me_sphere_003.materials.append(mat_feuerstein)
me_sphere_003.use_remesh_fix_poles = True
me_sphere_003.use_remesh_preserve_attributes = False
me_sphere_003.update()

# ---- objects
ob_cube = bpy.data.objects.new('Cube', me_cube_001)
ob_sphere_003 = bpy.data.objects.new('Sphere.003', me_sphere_003)

# ---- transforms, parenting, visibility, modifiers, constraints
ob_cube.location = (2.254, -6.152, 0.0)
ob_cube.rotation_euler = (0.0, 0.4615, 0.0)
ob_sphere_003.location = (0.0, 0.0, 0.0)
ob_sphere_003.rotation_euler = (0.0, -0.3387, 0.0)

# ---- collection membership
col_collection.objects.link(ob_cube)
col_collection.objects.link(ob_sphere_003)

# ---- scene / render settings (as saved in the file)
scene.frame_start = 1; scene.frame_end = 250; scene.frame_set(1)
scene.render.engine = 'CYCLES'
scene.cycles.sampling_pattern = 'TABULATED_SOBOL'
scene.cycles.use_light_tree = False
scene.cycles.bake_type = 'ROUGHNESS'
scene.view_settings.view_transform = 'Filmic'
bpy.context.view_layer.update()

# ---- added for rendering (the .blend has no active camera and no usable light): camera, sun
cam_auto = bpy.data.cameras.new('AutoCamera')
cam_auto.lens = 50.0
cam_auto.sensor_width = 36.0
cam_auto.clip_end = 1000.0
ob_auto_camera = bpy.data.objects.new('AutoCamera', cam_auto)
scene.collection.objects.link(ob_auto_camera)
ob_auto_camera.location = (21.1227, -32.1462, 16.7536)
ob_auto_camera.rotation_euler = (1.09748, -7.21219e-08, 0.694738)
scene.camera = ob_auto_camera
light_auto_sun = bpy.data.lights.new('AutoSun', 'SUN')
light_auto_sun.energy = 3.0
light_auto_sun.angle = 0.0523599
ob_auto_sun = bpy.data.objects.new('AutoSun', light_auto_sun)
scene.collection.objects.link(ob_auto_sun)
ob_auto_sun.rotation_euler = (0.872665, 0.174533, 0.523599)
bpy.context.view_layer.update()
